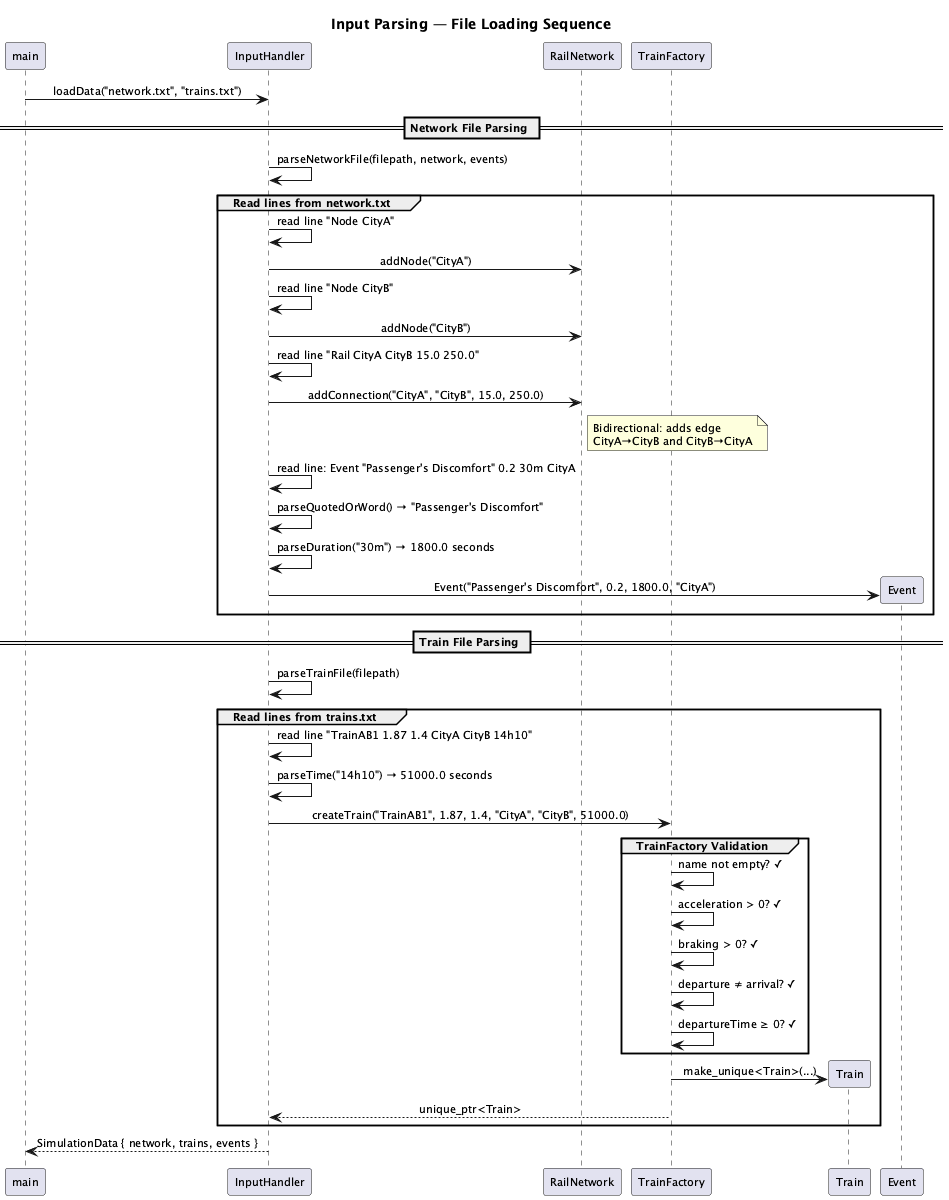

The diagram above was rendered by PlantUML. Its source (embedded in the PNG):
@startuml sequence_input_parsing

skinparam defaultFontSize 11
skinparam shadowing false
skinparam sequenceMessageAlign center

title Input Parsing — File Loading Sequence

participant "main" as Main
participant "InputHandler" as IH
participant "RailNetwork" as Net
participant "TrainFactory" as TF
participant "Train" as T
participant "Event" as Ev

Main -> IH : loadData("network.txt", "trains.txt")

== Network File Parsing ==
IH -> IH : parseNetworkFile(filepath, network, events)

group Read lines from network.txt
    IH -> IH : read line "Node CityA"
    IH -> Net : addNode("CityA")

    IH -> IH : read line "Node CityB"
    IH -> Net : addNode("CityB")

    IH -> IH : read line "Rail CityA CityB 15.0 250.0"
    IH -> Net : addConnection("CityA", "CityB", 15.0, 250.0)
    note right of Net
        Bidirectional: adds edge
        CityA→CityB and CityB→CityA
    end note

    IH -> IH : read line: Event "Passenger's Discomfort" 0.2 30m CityA
    IH -> IH : parseQuotedOrWord() → "Passenger's Discomfort"
    IH -> IH : parseDuration("30m") → 1800.0 seconds
    IH -> Ev ** : Event("Passenger's Discomfort", 0.2, 1800.0, "CityA")
end

== Train File Parsing ==
IH -> IH : parseTrainFile(filepath)

group Read lines from trains.txt
    IH -> IH : read line "TrainAB1 1.87 1.4 CityA CityB 14h10"
    IH -> IH : parseTime("14h10") → 51000.0 seconds
    IH -> TF : createTrain("TrainAB1", 1.87, 1.4, "CityA", "CityB", 51000.0)

    group TrainFactory Validation
        TF -> TF : name not empty? ✓
        TF -> TF : acceleration > 0? ✓
        TF -> TF : braking > 0? ✓
        TF -> TF : departure ≠ arrival? ✓
        TF -> TF : departureTime ≥ 0? ✓
    end

    TF -> T ** : make_unique<Train>(...)
    TF --> IH : unique_ptr<Train>
end

IH --> Main : SimulationData { network, trains, events }

@enduml